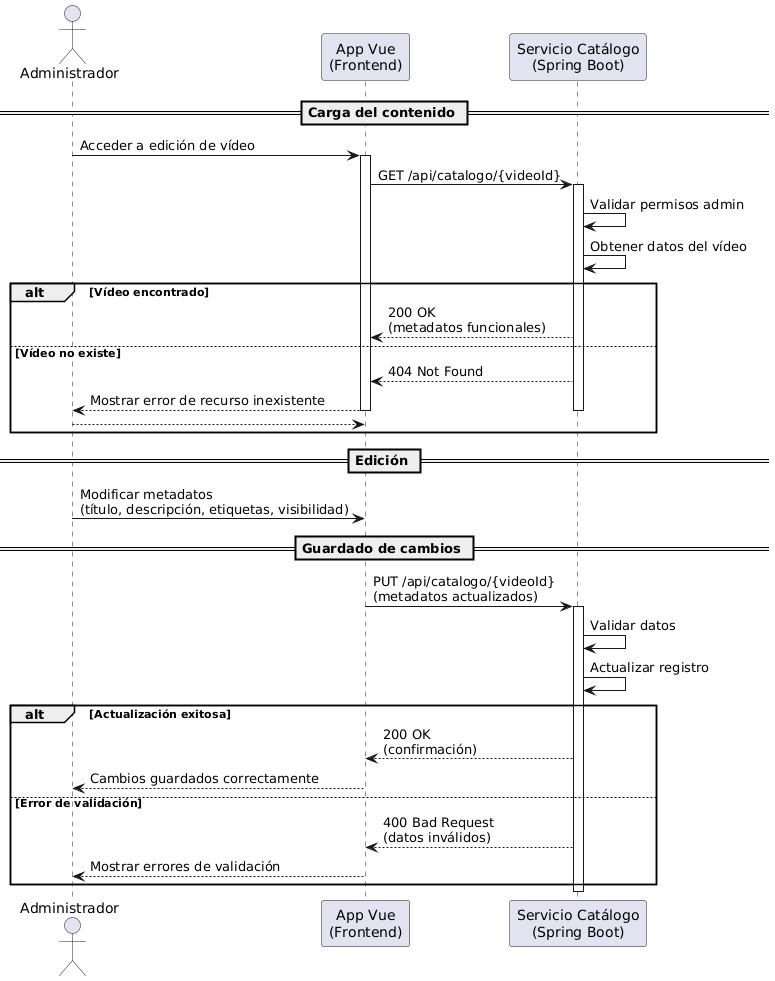

The diagram above was rendered by PlantUML. Its source (embedded in the PNG):
@startuml
actor Administrador
participant AppEscritorio as "App Vue\n(Frontend)"
participant Catalogo as "Servicio Catálogo\n(Spring Boot)"

== Carga del contenido ==
Administrador -> AppEscritorio : Acceder a edición de vídeo
activate AppEscritorio

AppEscritorio -> Catalogo : GET /api/catalogo/{videoId}
activate Catalogo

Catalogo -> Catalogo : Validar permisos admin
Catalogo -> Catalogo : Obtener datos del vídeo

alt Vídeo encontrado
    Catalogo --> AppEscritorio : 200 OK\n(metadatos funcionales)
else Vídeo no existe
    Catalogo --> AppEscritorio : 404 Not Found
    AppEscritorio --> Administrador : Mostrar error de recurso inexistente
    deactivate Catalogo
    deactivate AppEscritorio
    return
end

deactivate Catalogo

== Edición ==
Administrador -> AppEscritorio : Modificar metadatos\n(título, descripción, etiquetas, visibilidad)

== Guardado de cambios ==
AppEscritorio -> Catalogo : PUT /api/catalogo/{videoId}\n(metadatos actualizados)
activate Catalogo

Catalogo -> Catalogo : Validar datos
Catalogo -> Catalogo : Actualizar registro

alt Actualización exitosa
    Catalogo --> AppEscritorio : 200 OK\n(confirmación)
    AppEscritorio --> Administrador : Cambios guardados correctamente
else Error de validación
    Catalogo --> AppEscritorio : 400 Bad Request\n(datos inválidos)
    AppEscritorio --> Administrador : Mostrar errores de validación
end

deactivate Catalogo
deactivate AppEscritorio
@enduml